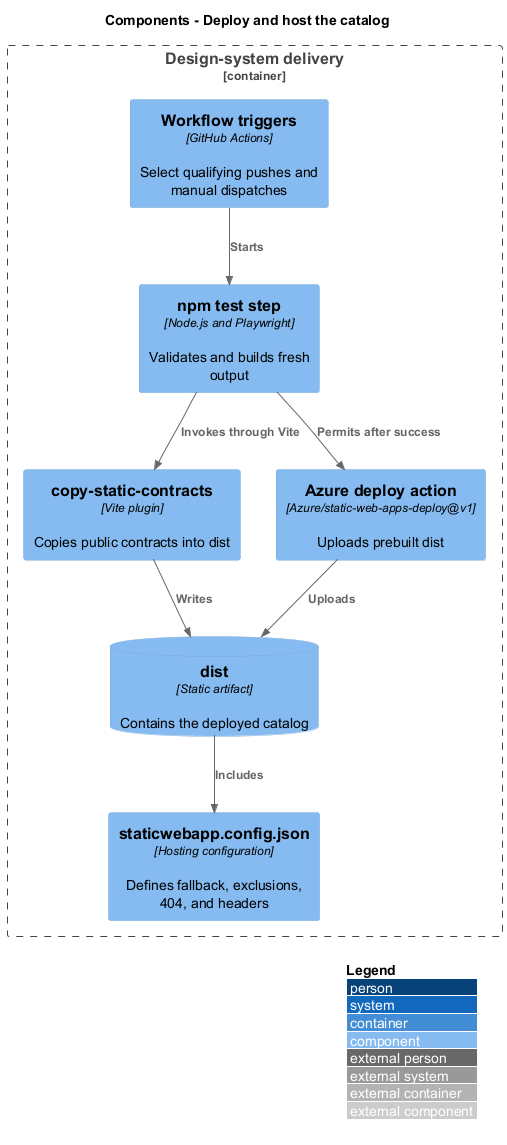

The diagram above was rendered by PlantUML. Its source (embedded in the PNG):
@startuml
!include <C4/C4_Component>
LAYOUT_WITH_LEGEND()
title Components - Deploy and host the catalog
Container_Boundary(delivery, "Design-system delivery") {
  Component(trigger, "Workflow triggers", "GitHub Actions", "Select qualifying pushes and manual dispatches")
  Component(quality, "npm test step", "Node.js and Playwright", "Validates and builds fresh output")
  Component(build, "copy-static-contracts", "Vite plugin", "Copies public contracts into dist")
  Component(upload, "Azure deploy action", "Azure/static-web-apps-deploy@v1", "Uploads prebuilt dist")
  Component(hosting, "staticwebapp.config.json", "Hosting configuration", "Defines fallback, exclusions, 404, and headers")
  ComponentDb(dist, "dist", "Static artifact", "Contains the deployed catalog")
}
Rel(trigger, quality, "Starts")
Rel(quality, build, "Invokes through Vite")
Rel(build, dist, "Writes")
Rel(quality, upload, "Permits after success")
Rel(upload, dist, "Uploads")
Rel(dist, hosting, "Includes")
@enduml